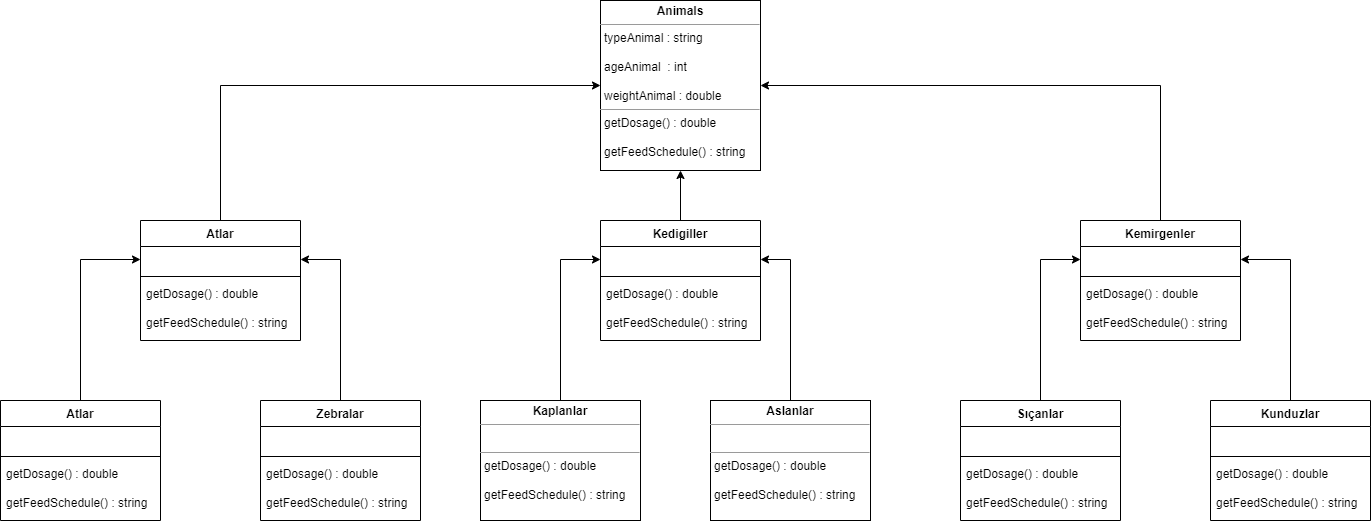

The diagram above was exported from draw.io. Its source (the exported page's mxGraphModel, read from the mxfile embedded in the PNG):
<mxGraphModel dx="2181" dy="745" grid="1" gridSize="10" guides="1" tooltips="1" connect="1" arrows="1" fold="1" page="1" pageScale="1" pageWidth="827" pageHeight="1169" math="0" shadow="0">
  <root>
    <mxCell id="0" />
    <mxCell id="1" parent="0" />
    <mxCell id="QrwNaZBl99SM35sy2vyK-33" value="&lt;p style=&quot;margin:0px;margin-top:4px;text-align:center;&quot;&gt;&lt;b&gt;Animals&lt;/b&gt;&lt;/p&gt;&lt;hr size=&quot;1&quot;&gt;&lt;p style=&quot;margin:0px;margin-left:4px;&quot;&gt;typeAnimal : string&lt;/p&gt;&lt;p style=&quot;margin:0px;margin-left:4px;&quot;&gt;&lt;br&gt;&lt;/p&gt;&lt;p style=&quot;margin:0px;margin-left:4px;&quot;&gt;ageAnimal&amp;nbsp; : int&lt;/p&gt;&lt;p style=&quot;margin:0px;margin-left:4px;&quot;&gt;&lt;br&gt;&lt;/p&gt;&lt;p style=&quot;margin:0px;margin-left:4px;&quot;&gt;weightAnimal : double&lt;/p&gt;&lt;hr size=&quot;1&quot;&gt;&lt;p style=&quot;margin:0px;margin-left:4px;&quot;&gt;getDosage() : double&lt;br style=&quot;border-color: var(--border-color);&quot;&gt;&lt;br style=&quot;border-color: var(--border-color);&quot;&gt;getFeedSchedule() : string&lt;br&gt;&lt;/p&gt;" style="verticalAlign=top;align=left;overflow=fill;fontSize=12;fontFamily=Helvetica;html=1;whiteSpace=wrap;" parent="1" vertex="1">
      <mxGeometry x="360" width="160" height="170" as="geometry" />
    </mxCell>
    <mxCell id="QrwNaZBl99SM35sy2vyK-106" style="edgeStyle=orthogonalEdgeStyle;rounded=0;orthogonalLoop=1;jettySize=auto;html=1;exitX=0.5;exitY=0;exitDx=0;exitDy=0;entryX=0;entryY=0.5;entryDx=0;entryDy=0;" parent="1" source="QrwNaZBl99SM35sy2vyK-48" target="QrwNaZBl99SM35sy2vyK-79" edge="1">
      <mxGeometry relative="1" as="geometry" />
    </mxCell>
    <mxCell id="QrwNaZBl99SM35sy2vyK-48" value="&lt;p style=&quot;margin:0px;margin-top:4px;text-align:center;&quot;&gt;&lt;b&gt;Kaplanlar&lt;/b&gt;&lt;/p&gt;&lt;hr size=&quot;1&quot;&gt;&lt;p style=&quot;margin:0px;margin-left:4px;&quot;&gt;&amp;nbsp; &amp;nbsp;&lt;/p&gt;&lt;hr size=&quot;1&quot;&gt;&lt;p style=&quot;margin:0px;margin-left:4px;&quot;&gt;getDosage() : double&lt;/p&gt;&lt;p style=&quot;margin:0px;margin-left:4px;&quot;&gt;&lt;br&gt;&lt;/p&gt;&lt;p style=&quot;margin:0px;margin-left:4px;&quot;&gt;getFeedSchedule() : string&lt;/p&gt;" style="verticalAlign=top;align=left;overflow=fill;fontSize=12;fontFamily=Helvetica;html=1;whiteSpace=wrap;" parent="1" vertex="1">
      <mxGeometry x="240" y="400" width="160" height="120" as="geometry" />
    </mxCell>
    <mxCell id="QrwNaZBl99SM35sy2vyK-101" style="edgeStyle=orthogonalEdgeStyle;rounded=0;orthogonalLoop=1;jettySize=auto;html=1;exitX=0.5;exitY=0;exitDx=0;exitDy=0;entryX=0;entryY=0.5;entryDx=0;entryDy=0;" parent="1" source="QrwNaZBl99SM35sy2vyK-53" target="QrwNaZBl99SM35sy2vyK-75" edge="1">
      <mxGeometry relative="1" as="geometry" />
    </mxCell>
    <mxCell id="QrwNaZBl99SM35sy2vyK-53" value="Atlar" style="swimlane;fontStyle=1;align=center;verticalAlign=top;childLayout=stackLayout;horizontal=1;startSize=26;horizontalStack=0;resizeParent=1;resizeParentMax=0;resizeLast=0;collapsible=1;marginBottom=0;whiteSpace=wrap;html=1;" parent="1" vertex="1">
      <mxGeometry x="-240" y="400" width="160" height="120" as="geometry" />
    </mxCell>
    <mxCell id="QrwNaZBl99SM35sy2vyK-54" value="&amp;nbsp;&amp;nbsp;" style="text;strokeColor=none;fillColor=none;align=left;verticalAlign=top;spacingLeft=4;spacingRight=4;overflow=hidden;rotatable=0;points=[[0,0.5],[1,0.5]];portConstraint=eastwest;whiteSpace=wrap;html=1;" parent="QrwNaZBl99SM35sy2vyK-53" vertex="1">
      <mxGeometry y="26" width="160" height="26" as="geometry" />
    </mxCell>
    <mxCell id="QrwNaZBl99SM35sy2vyK-55" value="" style="line;strokeWidth=1;fillColor=none;align=left;verticalAlign=middle;spacingTop=-1;spacingLeft=3;spacingRight=3;rotatable=0;labelPosition=right;points=[];portConstraint=eastwest;strokeColor=inherit;" parent="QrwNaZBl99SM35sy2vyK-53" vertex="1">
      <mxGeometry y="52" width="160" height="8" as="geometry" />
    </mxCell>
    <mxCell id="QrwNaZBl99SM35sy2vyK-56" value="getDosage() : double&lt;br&gt;&lt;br&gt;getFeedSchedule() : string" style="text;strokeColor=none;fillColor=none;align=left;verticalAlign=top;spacingLeft=4;spacingRight=4;overflow=hidden;rotatable=0;points=[[0,0.5],[1,0.5]];portConstraint=eastwest;whiteSpace=wrap;html=1;" parent="QrwNaZBl99SM35sy2vyK-53" vertex="1">
      <mxGeometry y="60" width="160" height="60" as="geometry" />
    </mxCell>
    <mxCell id="QrwNaZBl99SM35sy2vyK-103" style="edgeStyle=orthogonalEdgeStyle;rounded=0;orthogonalLoop=1;jettySize=auto;html=1;exitX=0.5;exitY=0;exitDx=0;exitDy=0;entryX=1;entryY=0.5;entryDx=0;entryDy=0;" parent="1" source="QrwNaZBl99SM35sy2vyK-61" target="QrwNaZBl99SM35sy2vyK-75" edge="1">
      <mxGeometry relative="1" as="geometry" />
    </mxCell>
    <mxCell id="QrwNaZBl99SM35sy2vyK-61" value="Zebralar" style="swimlane;fontStyle=1;align=center;verticalAlign=top;childLayout=stackLayout;horizontal=1;startSize=26;horizontalStack=0;resizeParent=1;resizeParentMax=0;resizeLast=0;collapsible=1;marginBottom=0;whiteSpace=wrap;html=1;" parent="1" vertex="1">
      <mxGeometry x="20" y="400" width="160" height="120" as="geometry" />
    </mxCell>
    <mxCell id="QrwNaZBl99SM35sy2vyK-62" value="&amp;nbsp; &amp;nbsp;" style="text;strokeColor=none;fillColor=none;align=left;verticalAlign=top;spacingLeft=4;spacingRight=4;overflow=hidden;rotatable=0;points=[[0,0.5],[1,0.5]];portConstraint=eastwest;whiteSpace=wrap;html=1;" parent="QrwNaZBl99SM35sy2vyK-61" vertex="1">
      <mxGeometry y="26" width="160" height="26" as="geometry" />
    </mxCell>
    <mxCell id="QrwNaZBl99SM35sy2vyK-63" value="" style="line;strokeWidth=1;fillColor=none;align=left;verticalAlign=middle;spacingTop=-1;spacingLeft=3;spacingRight=3;rotatable=0;labelPosition=right;points=[];portConstraint=eastwest;strokeColor=inherit;" parent="QrwNaZBl99SM35sy2vyK-61" vertex="1">
      <mxGeometry y="52" width="160" height="8" as="geometry" />
    </mxCell>
    <mxCell id="QrwNaZBl99SM35sy2vyK-64" value="getDosage() : double&lt;br&gt;&lt;br&gt;getFeedSchedule() : string" style="text;strokeColor=none;fillColor=none;align=left;verticalAlign=top;spacingLeft=4;spacingRight=4;overflow=hidden;rotatable=0;points=[[0,0.5],[1,0.5]];portConstraint=eastwest;whiteSpace=wrap;html=1;" parent="QrwNaZBl99SM35sy2vyK-61" vertex="1">
      <mxGeometry y="60" width="160" height="60" as="geometry" />
    </mxCell>
    <mxCell id="QrwNaZBl99SM35sy2vyK-107" style="edgeStyle=orthogonalEdgeStyle;rounded=0;orthogonalLoop=1;jettySize=auto;html=1;exitX=0.5;exitY=0;exitDx=0;exitDy=0;" parent="1" source="QrwNaZBl99SM35sy2vyK-73" target="QrwNaZBl99SM35sy2vyK-79" edge="1">
      <mxGeometry relative="1" as="geometry" />
    </mxCell>
    <mxCell id="QrwNaZBl99SM35sy2vyK-73" value="&lt;p style=&quot;margin:0px;margin-top:4px;text-align:center;&quot;&gt;&lt;b&gt;Aslanlar&lt;/b&gt;&lt;/p&gt;&lt;hr size=&quot;1&quot;&gt;&lt;p style=&quot;margin:0px;margin-left:4px;&quot;&gt;&amp;nbsp; &amp;nbsp;&lt;/p&gt;&lt;hr size=&quot;1&quot;&gt;&lt;p style=&quot;margin:0px;margin-left:4px;&quot;&gt;getDosage() : double&lt;/p&gt;&lt;p style=&quot;margin:0px;margin-left:4px;&quot;&gt;&lt;br&gt;&lt;/p&gt;&lt;p style=&quot;margin:0px;margin-left:4px;&quot;&gt;getFeedSchedule() : string&lt;/p&gt;" style="verticalAlign=top;align=left;overflow=fill;fontSize=12;fontFamily=Helvetica;html=1;whiteSpace=wrap;" parent="1" vertex="1">
      <mxGeometry x="470" y="400" width="160" height="120" as="geometry" />
    </mxCell>
    <mxCell id="QrwNaZBl99SM35sy2vyK-104" style="edgeStyle=orthogonalEdgeStyle;rounded=0;orthogonalLoop=1;jettySize=auto;html=1;exitX=0.5;exitY=0;exitDx=0;exitDy=0;entryX=0;entryY=0.5;entryDx=0;entryDy=0;" parent="1" source="QrwNaZBl99SM35sy2vyK-74" target="QrwNaZBl99SM35sy2vyK-33" edge="1">
      <mxGeometry relative="1" as="geometry" />
    </mxCell>
    <mxCell id="QrwNaZBl99SM35sy2vyK-74" value="Atlar" style="swimlane;fontStyle=1;align=center;verticalAlign=top;childLayout=stackLayout;horizontal=1;startSize=26;horizontalStack=0;resizeParent=1;resizeParentMax=0;resizeLast=0;collapsible=1;marginBottom=0;whiteSpace=wrap;html=1;" parent="1" vertex="1">
      <mxGeometry x="-100" y="220" width="160" height="120" as="geometry" />
    </mxCell>
    <mxCell id="QrwNaZBl99SM35sy2vyK-75" value="&amp;nbsp;&amp;nbsp;" style="text;strokeColor=none;fillColor=none;align=left;verticalAlign=top;spacingLeft=4;spacingRight=4;overflow=hidden;rotatable=0;points=[[0,0.5],[1,0.5]];portConstraint=eastwest;whiteSpace=wrap;html=1;" parent="QrwNaZBl99SM35sy2vyK-74" vertex="1">
      <mxGeometry y="26" width="160" height="26" as="geometry" />
    </mxCell>
    <mxCell id="QrwNaZBl99SM35sy2vyK-76" value="" style="line;strokeWidth=1;fillColor=none;align=left;verticalAlign=middle;spacingTop=-1;spacingLeft=3;spacingRight=3;rotatable=0;labelPosition=right;points=[];portConstraint=eastwest;strokeColor=inherit;" parent="QrwNaZBl99SM35sy2vyK-74" vertex="1">
      <mxGeometry y="52" width="160" height="8" as="geometry" />
    </mxCell>
    <mxCell id="QrwNaZBl99SM35sy2vyK-77" value="getDosage() : double&lt;br&gt;&lt;br&gt;getFeedSchedule() : string" style="text;strokeColor=none;fillColor=none;align=left;verticalAlign=top;spacingLeft=4;spacingRight=4;overflow=hidden;rotatable=0;points=[[0,0.5],[1,0.5]];portConstraint=eastwest;whiteSpace=wrap;html=1;" parent="QrwNaZBl99SM35sy2vyK-74" vertex="1">
      <mxGeometry y="60" width="160" height="60" as="geometry" />
    </mxCell>
    <mxCell id="QrwNaZBl99SM35sy2vyK-94" value="" style="edgeStyle=orthogonalEdgeStyle;rounded=0;orthogonalLoop=1;jettySize=auto;html=1;" parent="1" source="QrwNaZBl99SM35sy2vyK-78" target="QrwNaZBl99SM35sy2vyK-33" edge="1">
      <mxGeometry relative="1" as="geometry" />
    </mxCell>
    <mxCell id="QrwNaZBl99SM35sy2vyK-78" value="Kedigiller" style="swimlane;fontStyle=1;align=center;verticalAlign=top;childLayout=stackLayout;horizontal=1;startSize=26;horizontalStack=0;resizeParent=1;resizeParentMax=0;resizeLast=0;collapsible=1;marginBottom=0;whiteSpace=wrap;html=1;" parent="1" vertex="1">
      <mxGeometry x="360" y="220" width="160" height="120" as="geometry" />
    </mxCell>
    <mxCell id="QrwNaZBl99SM35sy2vyK-79" value="&amp;nbsp;&amp;nbsp;" style="text;strokeColor=none;fillColor=none;align=left;verticalAlign=top;spacingLeft=4;spacingRight=4;overflow=hidden;rotatable=0;points=[[0,0.5],[1,0.5]];portConstraint=eastwest;whiteSpace=wrap;html=1;" parent="QrwNaZBl99SM35sy2vyK-78" vertex="1">
      <mxGeometry y="26" width="160" height="26" as="geometry" />
    </mxCell>
    <mxCell id="QrwNaZBl99SM35sy2vyK-80" value="" style="line;strokeWidth=1;fillColor=none;align=left;verticalAlign=middle;spacingTop=-1;spacingLeft=3;spacingRight=3;rotatable=0;labelPosition=right;points=[];portConstraint=eastwest;strokeColor=inherit;" parent="QrwNaZBl99SM35sy2vyK-78" vertex="1">
      <mxGeometry y="52" width="160" height="8" as="geometry" />
    </mxCell>
    <mxCell id="QrwNaZBl99SM35sy2vyK-81" value="getDosage() : double&lt;br&gt;&lt;br&gt;getFeedSchedule() : string" style="text;strokeColor=none;fillColor=none;align=left;verticalAlign=top;spacingLeft=4;spacingRight=4;overflow=hidden;rotatable=0;points=[[0,0.5],[1,0.5]];portConstraint=eastwest;whiteSpace=wrap;html=1;" parent="QrwNaZBl99SM35sy2vyK-78" vertex="1">
      <mxGeometry y="60" width="160" height="60" as="geometry" />
    </mxCell>
    <mxCell id="QrwNaZBl99SM35sy2vyK-105" style="edgeStyle=orthogonalEdgeStyle;rounded=0;orthogonalLoop=1;jettySize=auto;html=1;exitX=0.5;exitY=0;exitDx=0;exitDy=0;entryX=1;entryY=0.5;entryDx=0;entryDy=0;" parent="1" source="QrwNaZBl99SM35sy2vyK-82" target="QrwNaZBl99SM35sy2vyK-33" edge="1">
      <mxGeometry relative="1" as="geometry" />
    </mxCell>
    <mxCell id="QrwNaZBl99SM35sy2vyK-82" value="Kemirgenler" style="swimlane;fontStyle=1;align=center;verticalAlign=top;childLayout=stackLayout;horizontal=1;startSize=26;horizontalStack=0;resizeParent=1;resizeParentMax=0;resizeLast=0;collapsible=1;marginBottom=0;whiteSpace=wrap;html=1;" parent="1" vertex="1">
      <mxGeometry x="840" y="220" width="160" height="120" as="geometry" />
    </mxCell>
    <mxCell id="QrwNaZBl99SM35sy2vyK-83" value="&amp;nbsp;&amp;nbsp;" style="text;strokeColor=none;fillColor=none;align=left;verticalAlign=top;spacingLeft=4;spacingRight=4;overflow=hidden;rotatable=0;points=[[0,0.5],[1,0.5]];portConstraint=eastwest;whiteSpace=wrap;html=1;" parent="QrwNaZBl99SM35sy2vyK-82" vertex="1">
      <mxGeometry y="26" width="160" height="26" as="geometry" />
    </mxCell>
    <mxCell id="QrwNaZBl99SM35sy2vyK-84" value="" style="line;strokeWidth=1;fillColor=none;align=left;verticalAlign=middle;spacingTop=-1;spacingLeft=3;spacingRight=3;rotatable=0;labelPosition=right;points=[];portConstraint=eastwest;strokeColor=inherit;" parent="QrwNaZBl99SM35sy2vyK-82" vertex="1">
      <mxGeometry y="52" width="160" height="8" as="geometry" />
    </mxCell>
    <mxCell id="QrwNaZBl99SM35sy2vyK-85" value="getDosage() : double&lt;br&gt;&lt;br&gt;getFeedSchedule() : string" style="text;strokeColor=none;fillColor=none;align=left;verticalAlign=top;spacingLeft=4;spacingRight=4;overflow=hidden;rotatable=0;points=[[0,0.5],[1,0.5]];portConstraint=eastwest;whiteSpace=wrap;html=1;" parent="QrwNaZBl99SM35sy2vyK-82" vertex="1">
      <mxGeometry y="60" width="160" height="60" as="geometry" />
    </mxCell>
    <mxCell id="QrwNaZBl99SM35sy2vyK-108" style="edgeStyle=orthogonalEdgeStyle;rounded=0;orthogonalLoop=1;jettySize=auto;html=1;exitX=0.5;exitY=0;exitDx=0;exitDy=0;entryX=0;entryY=0.5;entryDx=0;entryDy=0;" parent="1" source="QrwNaZBl99SM35sy2vyK-86" target="QrwNaZBl99SM35sy2vyK-83" edge="1">
      <mxGeometry relative="1" as="geometry" />
    </mxCell>
    <mxCell id="QrwNaZBl99SM35sy2vyK-86" value="Sıçanlar" style="swimlane;fontStyle=1;align=center;verticalAlign=top;childLayout=stackLayout;horizontal=1;startSize=26;horizontalStack=0;resizeParent=1;resizeParentMax=0;resizeLast=0;collapsible=1;marginBottom=0;whiteSpace=wrap;html=1;" parent="1" vertex="1">
      <mxGeometry x="720" y="400" width="160" height="120" as="geometry" />
    </mxCell>
    <mxCell id="QrwNaZBl99SM35sy2vyK-87" value="&amp;nbsp;&amp;nbsp;" style="text;strokeColor=none;fillColor=none;align=left;verticalAlign=top;spacingLeft=4;spacingRight=4;overflow=hidden;rotatable=0;points=[[0,0.5],[1,0.5]];portConstraint=eastwest;whiteSpace=wrap;html=1;" parent="QrwNaZBl99SM35sy2vyK-86" vertex="1">
      <mxGeometry y="26" width="160" height="26" as="geometry" />
    </mxCell>
    <mxCell id="QrwNaZBl99SM35sy2vyK-88" value="" style="line;strokeWidth=1;fillColor=none;align=left;verticalAlign=middle;spacingTop=-1;spacingLeft=3;spacingRight=3;rotatable=0;labelPosition=right;points=[];portConstraint=eastwest;strokeColor=inherit;" parent="QrwNaZBl99SM35sy2vyK-86" vertex="1">
      <mxGeometry y="52" width="160" height="8" as="geometry" />
    </mxCell>
    <mxCell id="QrwNaZBl99SM35sy2vyK-89" value="getDosage() : double&lt;br&gt;&lt;br&gt;getFeedSchedule() : string" style="text;strokeColor=none;fillColor=none;align=left;verticalAlign=top;spacingLeft=4;spacingRight=4;overflow=hidden;rotatable=0;points=[[0,0.5],[1,0.5]];portConstraint=eastwest;whiteSpace=wrap;html=1;" parent="QrwNaZBl99SM35sy2vyK-86" vertex="1">
      <mxGeometry y="60" width="160" height="60" as="geometry" />
    </mxCell>
    <mxCell id="QrwNaZBl99SM35sy2vyK-109" style="edgeStyle=orthogonalEdgeStyle;rounded=0;orthogonalLoop=1;jettySize=auto;html=1;exitX=0.5;exitY=0;exitDx=0;exitDy=0;entryX=1;entryY=0.5;entryDx=0;entryDy=0;" parent="1" source="QrwNaZBl99SM35sy2vyK-90" target="QrwNaZBl99SM35sy2vyK-83" edge="1">
      <mxGeometry relative="1" as="geometry" />
    </mxCell>
    <mxCell id="QrwNaZBl99SM35sy2vyK-90" value="Kunduzlar" style="swimlane;fontStyle=1;align=center;verticalAlign=top;childLayout=stackLayout;horizontal=1;startSize=26;horizontalStack=0;resizeParent=1;resizeParentMax=0;resizeLast=0;collapsible=1;marginBottom=0;whiteSpace=wrap;html=1;" parent="1" vertex="1">
      <mxGeometry x="970" y="400" width="160" height="120" as="geometry" />
    </mxCell>
    <mxCell id="QrwNaZBl99SM35sy2vyK-91" value="&amp;nbsp;&amp;nbsp;" style="text;strokeColor=none;fillColor=none;align=left;verticalAlign=top;spacingLeft=4;spacingRight=4;overflow=hidden;rotatable=0;points=[[0,0.5],[1,0.5]];portConstraint=eastwest;whiteSpace=wrap;html=1;" parent="QrwNaZBl99SM35sy2vyK-90" vertex="1">
      <mxGeometry y="26" width="160" height="26" as="geometry" />
    </mxCell>
    <mxCell id="QrwNaZBl99SM35sy2vyK-92" value="" style="line;strokeWidth=1;fillColor=none;align=left;verticalAlign=middle;spacingTop=-1;spacingLeft=3;spacingRight=3;rotatable=0;labelPosition=right;points=[];portConstraint=eastwest;strokeColor=inherit;" parent="QrwNaZBl99SM35sy2vyK-90" vertex="1">
      <mxGeometry y="52" width="160" height="8" as="geometry" />
    </mxCell>
    <mxCell id="QrwNaZBl99SM35sy2vyK-93" value="getDosage() : double&lt;br&gt;&lt;br&gt;getFeedSchedule() : string" style="text;strokeColor=none;fillColor=none;align=left;verticalAlign=top;spacingLeft=4;spacingRight=4;overflow=hidden;rotatable=0;points=[[0,0.5],[1,0.5]];portConstraint=eastwest;whiteSpace=wrap;html=1;" parent="QrwNaZBl99SM35sy2vyK-90" vertex="1">
      <mxGeometry y="60" width="160" height="60" as="geometry" />
    </mxCell>
  </root>
</mxGraphModel>